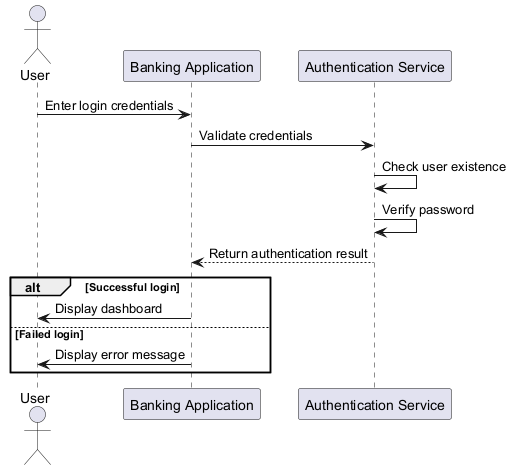

The diagram above was rendered by PlantUML. Its source (embedded in the PNG):
@startuml
actor User
participant "Banking Application" as App
participant "Authentication Service" as Auth

User -> App : Enter login credentials
App -> Auth : Validate credentials
Auth -> Auth : Check user existence
Auth -> Auth : Verify password
Auth --> App : Return authentication result
alt Successful login
    App -> User : Display dashboard
else Failed login
    App -> User : Display error message
end
@enduml